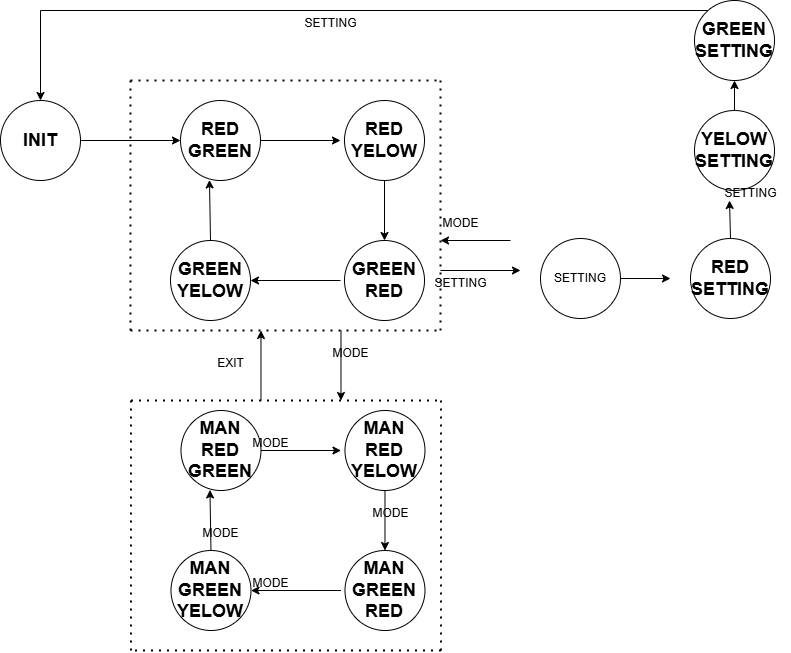

The diagram above was exported from draw.io. Its source (the exported page's mxGraphModel, read from the mxfile embedded in the PNG):
<mxGraphModel dx="1000" dy="530" grid="1" gridSize="10" guides="1" tooltips="1" connect="1" arrows="1" fold="1" page="1" pageScale="1" pageWidth="827" pageHeight="1169" math="0" shadow="0">
  <root>
    <mxCell id="0" />
    <mxCell id="1" parent="0" />
    <mxCell id="7dhvWgaeTet0PydxwfCP-2" value="&lt;h2&gt;RED GREEN&lt;/h2&gt;" style="ellipse;whiteSpace=wrap;html=1;aspect=fixed;" vertex="1" parent="1">
      <mxGeometry x="200" y="110" width="80" height="80" as="geometry" />
    </mxCell>
    <mxCell id="7dhvWgaeTet0PydxwfCP-3" value="&lt;h2&gt;RED YELOW&lt;/h2&gt;" style="ellipse;whiteSpace=wrap;html=1;aspect=fixed;" vertex="1" parent="1">
      <mxGeometry x="364" y="110" width="80" height="80" as="geometry" />
    </mxCell>
    <mxCell id="7dhvWgaeTet0PydxwfCP-4" value="&lt;h2&gt;GREEN YELOW&lt;/h2&gt;" style="ellipse;whiteSpace=wrap;html=1;aspect=fixed;" vertex="1" parent="1">
      <mxGeometry x="190" y="250" width="80" height="80" as="geometry" />
    </mxCell>
    <mxCell id="7dhvWgaeTet0PydxwfCP-5" value="&lt;h2&gt;GREEN RED&lt;/h2&gt;" style="ellipse;whiteSpace=wrap;html=1;aspect=fixed;" vertex="1" parent="1">
      <mxGeometry x="364" y="250" width="80" height="80" as="geometry" />
    </mxCell>
    <mxCell id="7dhvWgaeTet0PydxwfCP-6" value="&lt;h2&gt;INIT&lt;/h2&gt;" style="ellipse;whiteSpace=wrap;html=1;aspect=fixed;" vertex="1" parent="1">
      <mxGeometry x="20" y="110" width="80" height="80" as="geometry" />
    </mxCell>
    <mxCell id="7dhvWgaeTet0PydxwfCP-7" value="" style="endArrow=classic;html=1;rounded=0;exitX=1;exitY=0.5;exitDx=0;exitDy=0;entryX=0;entryY=0.5;entryDx=0;entryDy=0;" edge="1" parent="1" source="7dhvWgaeTet0PydxwfCP-6" target="7dhvWgaeTet0PydxwfCP-2">
      <mxGeometry width="50" height="50" relative="1" as="geometry">
        <mxPoint x="110" y="160" as="sourcePoint" />
        <mxPoint x="160" y="110" as="targetPoint" />
      </mxGeometry>
    </mxCell>
    <mxCell id="7dhvWgaeTet0PydxwfCP-8" value="" style="endArrow=classic;html=1;rounded=0;exitX=1;exitY=0.5;exitDx=0;exitDy=0;" edge="1" parent="1" source="7dhvWgaeTet0PydxwfCP-2">
      <mxGeometry width="50" height="50" relative="1" as="geometry">
        <mxPoint x="330" y="390" as="sourcePoint" />
        <mxPoint x="360" y="150" as="targetPoint" />
      </mxGeometry>
    </mxCell>
    <mxCell id="7dhvWgaeTet0PydxwfCP-9" value="" style="endArrow=classic;html=1;rounded=0;exitX=0.5;exitY=1;exitDx=0;exitDy=0;entryX=0.5;entryY=0;entryDx=0;entryDy=0;" edge="1" parent="1" source="7dhvWgaeTet0PydxwfCP-3" target="7dhvWgaeTet0PydxwfCP-5">
      <mxGeometry width="50" height="50" relative="1" as="geometry">
        <mxPoint x="330" y="390" as="sourcePoint" />
        <mxPoint x="380" y="340" as="targetPoint" />
      </mxGeometry>
    </mxCell>
    <mxCell id="7dhvWgaeTet0PydxwfCP-10" value="" style="endArrow=classic;html=1;rounded=0;entryX=1;entryY=0.5;entryDx=0;entryDy=0;" edge="1" parent="1" target="7dhvWgaeTet0PydxwfCP-4">
      <mxGeometry width="50" height="50" relative="1" as="geometry">
        <mxPoint x="360" y="290" as="sourcePoint" />
        <mxPoint x="380" y="340" as="targetPoint" />
      </mxGeometry>
    </mxCell>
    <mxCell id="7dhvWgaeTet0PydxwfCP-11" value="" style="endArrow=classic;html=1;rounded=0;exitX=0.5;exitY=0;exitDx=0;exitDy=0;entryX=0.362;entryY=0.993;entryDx=0;entryDy=0;entryPerimeter=0;" edge="1" parent="1" source="7dhvWgaeTet0PydxwfCP-4" target="7dhvWgaeTet0PydxwfCP-2">
      <mxGeometry width="50" height="50" relative="1" as="geometry">
        <mxPoint x="330" y="390" as="sourcePoint" />
        <mxPoint x="380" y="340" as="targetPoint" />
      </mxGeometry>
    </mxCell>
    <mxCell id="7dhvWgaeTet0PydxwfCP-23" value="&lt;h2&gt;MAN RED GREEN&lt;/h2&gt;" style="ellipse;whiteSpace=wrap;html=1;aspect=fixed;" vertex="1" parent="1">
      <mxGeometry x="200.48" y="420" width="80" height="80" as="geometry" />
    </mxCell>
    <mxCell id="7dhvWgaeTet0PydxwfCP-24" value="&lt;h2&gt;MAN RED YELOW&lt;/h2&gt;" style="ellipse;whiteSpace=wrap;html=1;aspect=fixed;" vertex="1" parent="1">
      <mxGeometry x="364.48" y="420" width="80" height="80" as="geometry" />
    </mxCell>
    <mxCell id="7dhvWgaeTet0PydxwfCP-25" value="&lt;h2&gt;MAN GREEN YELOW&lt;/h2&gt;" style="ellipse;whiteSpace=wrap;html=1;aspect=fixed;" vertex="1" parent="1">
      <mxGeometry x="190.48" y="560" width="80" height="80" as="geometry" />
    </mxCell>
    <mxCell id="7dhvWgaeTet0PydxwfCP-26" value="&lt;h2&gt;MAN GREEN RED&lt;/h2&gt;" style="ellipse;whiteSpace=wrap;html=1;aspect=fixed;" vertex="1" parent="1">
      <mxGeometry x="364.48" y="560" width="80" height="80" as="geometry" />
    </mxCell>
    <mxCell id="7dhvWgaeTet0PydxwfCP-27" value="" style="endArrow=classic;html=1;rounded=0;exitX=1;exitY=0.5;exitDx=0;exitDy=0;" edge="1" parent="1" source="7dhvWgaeTet0PydxwfCP-23">
      <mxGeometry width="50" height="50" relative="1" as="geometry">
        <mxPoint x="330.48" y="700" as="sourcePoint" />
        <mxPoint x="360.48" y="460" as="targetPoint" />
      </mxGeometry>
    </mxCell>
    <mxCell id="7dhvWgaeTet0PydxwfCP-28" value="" style="endArrow=classic;html=1;rounded=0;exitX=0.5;exitY=1;exitDx=0;exitDy=0;entryX=0.5;entryY=0;entryDx=0;entryDy=0;" edge="1" parent="1" source="7dhvWgaeTet0PydxwfCP-24" target="7dhvWgaeTet0PydxwfCP-26">
      <mxGeometry width="50" height="50" relative="1" as="geometry">
        <mxPoint x="330.48" y="700" as="sourcePoint" />
        <mxPoint x="380.48" y="650" as="targetPoint" />
      </mxGeometry>
    </mxCell>
    <mxCell id="7dhvWgaeTet0PydxwfCP-29" value="" style="endArrow=classic;html=1;rounded=0;entryX=1;entryY=0.5;entryDx=0;entryDy=0;" edge="1" parent="1" target="7dhvWgaeTet0PydxwfCP-25">
      <mxGeometry width="50" height="50" relative="1" as="geometry">
        <mxPoint x="360.48" y="600" as="sourcePoint" />
        <mxPoint x="380.48" y="650" as="targetPoint" />
      </mxGeometry>
    </mxCell>
    <mxCell id="7dhvWgaeTet0PydxwfCP-30" value="" style="endArrow=classic;html=1;rounded=0;exitX=0.5;exitY=0;exitDx=0;exitDy=0;entryX=0.362;entryY=0.993;entryDx=0;entryDy=0;entryPerimeter=0;" edge="1" parent="1" source="7dhvWgaeTet0PydxwfCP-25" target="7dhvWgaeTet0PydxwfCP-23">
      <mxGeometry width="50" height="50" relative="1" as="geometry">
        <mxPoint x="330.48" y="700" as="sourcePoint" />
        <mxPoint x="380.48" y="650" as="targetPoint" />
      </mxGeometry>
    </mxCell>
    <mxCell id="7dhvWgaeTet0PydxwfCP-32" value="" style="endArrow=none;dashed=1;html=1;dashPattern=1 3;strokeWidth=2;rounded=0;" edge="1" parent="1">
      <mxGeometry width="50" height="50" relative="1" as="geometry">
        <mxPoint x="150" y="90" as="sourcePoint" />
        <mxPoint x="460" y="90" as="targetPoint" />
      </mxGeometry>
    </mxCell>
    <mxCell id="7dhvWgaeTet0PydxwfCP-33" value="" style="endArrow=none;dashed=1;html=1;dashPattern=1 3;strokeWidth=2;rounded=0;" edge="1" parent="1">
      <mxGeometry width="50" height="50" relative="1" as="geometry">
        <mxPoint x="460" y="340" as="sourcePoint" />
        <mxPoint x="460" y="90" as="targetPoint" />
      </mxGeometry>
    </mxCell>
    <mxCell id="7dhvWgaeTet0PydxwfCP-35" value="" style="endArrow=none;dashed=1;html=1;dashPattern=1 3;strokeWidth=2;rounded=0;" edge="1" parent="1">
      <mxGeometry width="50" height="50" relative="1" as="geometry">
        <mxPoint x="150" y="340" as="sourcePoint" />
        <mxPoint x="460" y="340" as="targetPoint" />
      </mxGeometry>
    </mxCell>
    <mxCell id="7dhvWgaeTet0PydxwfCP-36" value="" style="endArrow=none;dashed=1;html=1;dashPattern=1 3;strokeWidth=2;rounded=0;" edge="1" parent="1">
      <mxGeometry width="50" height="50" relative="1" as="geometry">
        <mxPoint x="150" y="340" as="sourcePoint" />
        <mxPoint x="150" y="90" as="targetPoint" />
      </mxGeometry>
    </mxCell>
    <mxCell id="7dhvWgaeTet0PydxwfCP-37" value="" style="endArrow=none;dashed=1;html=1;dashPattern=1 3;strokeWidth=2;rounded=0;" edge="1" parent="1">
      <mxGeometry width="50" height="50" relative="1" as="geometry">
        <mxPoint x="150.48" y="410" as="sourcePoint" />
        <mxPoint x="460.48" y="410" as="targetPoint" />
      </mxGeometry>
    </mxCell>
    <mxCell id="7dhvWgaeTet0PydxwfCP-38" value="" style="endArrow=none;dashed=1;html=1;dashPattern=1 3;strokeWidth=2;rounded=0;" edge="1" parent="1">
      <mxGeometry width="50" height="50" relative="1" as="geometry">
        <mxPoint x="460.48" y="660" as="sourcePoint" />
        <mxPoint x="460.48" y="410" as="targetPoint" />
      </mxGeometry>
    </mxCell>
    <mxCell id="7dhvWgaeTet0PydxwfCP-39" value="" style="endArrow=none;dashed=1;html=1;dashPattern=1 3;strokeWidth=2;rounded=0;" edge="1" parent="1">
      <mxGeometry width="50" height="50" relative="1" as="geometry">
        <mxPoint x="460.48" y="660" as="sourcePoint" />
        <mxPoint x="150.48" y="660" as="targetPoint" />
      </mxGeometry>
    </mxCell>
    <mxCell id="7dhvWgaeTet0PydxwfCP-40" value="" style="endArrow=none;dashed=1;html=1;dashPattern=1 3;strokeWidth=2;rounded=0;" edge="1" parent="1">
      <mxGeometry width="50" height="50" relative="1" as="geometry">
        <mxPoint x="150.48" y="660" as="sourcePoint" />
        <mxPoint x="150.48" y="410" as="targetPoint" />
      </mxGeometry>
    </mxCell>
    <mxCell id="7dhvWgaeTet0PydxwfCP-43" value="" style="endArrow=classic;html=1;rounded=0;" edge="1" parent="1">
      <mxGeometry width="50" height="50" relative="1" as="geometry">
        <mxPoint x="360.48" y="340" as="sourcePoint" />
        <mxPoint x="360.48" y="410" as="targetPoint" />
      </mxGeometry>
    </mxCell>
    <mxCell id="7dhvWgaeTet0PydxwfCP-44" value="" style="endArrow=classic;html=1;rounded=0;" edge="1" parent="1">
      <mxGeometry width="50" height="50" relative="1" as="geometry">
        <mxPoint x="280.48" y="410" as="sourcePoint" />
        <mxPoint x="280.48" y="340" as="targetPoint" />
      </mxGeometry>
    </mxCell>
    <mxCell id="7dhvWgaeTet0PydxwfCP-61" value="" style="edgeStyle=orthogonalEdgeStyle;rounded=0;orthogonalLoop=1;jettySize=auto;html=1;entryX=0.5;entryY=0;entryDx=0;entryDy=0;" edge="1" parent="1" source="7dhvWgaeTet0PydxwfCP-46" target="7dhvWgaeTet0PydxwfCP-6">
      <mxGeometry relative="1" as="geometry">
        <mxPoint x="60" y="40" as="targetPoint" />
        <Array as="points">
          <mxPoint x="754" y="20" />
          <mxPoint x="60" y="20" />
        </Array>
      </mxGeometry>
    </mxCell>
    <mxCell id="7dhvWgaeTet0PydxwfCP-46" value="&lt;h2&gt;GREEN SETTING&lt;/h2&gt;" style="ellipse;whiteSpace=wrap;html=1;aspect=fixed;" vertex="1" parent="1">
      <mxGeometry x="714" y="10" width="80" height="80" as="geometry" />
    </mxCell>
    <mxCell id="7dhvWgaeTet0PydxwfCP-47" value="&lt;h2&gt;RED SETTING&lt;/h2&gt;" style="ellipse;whiteSpace=wrap;html=1;aspect=fixed;" vertex="1" parent="1">
      <mxGeometry x="710" y="248" width="80" height="80" as="geometry" />
    </mxCell>
    <mxCell id="7dhvWgaeTet0PydxwfCP-48" value="&lt;h2&gt;YELOW SETTING&lt;/h2&gt;" style="ellipse;whiteSpace=wrap;html=1;aspect=fixed;" vertex="1" parent="1">
      <mxGeometry x="714" y="120" width="80" height="80" as="geometry" />
    </mxCell>
    <mxCell id="7dhvWgaeTet0PydxwfCP-50" value="" style="endArrow=classic;html=1;rounded=0;exitX=0.5;exitY=0;exitDx=0;exitDy=0;entryX=0.5;entryY=1;entryDx=0;entryDy=0;" edge="1" parent="1" source="7dhvWgaeTet0PydxwfCP-48" target="7dhvWgaeTet0PydxwfCP-46">
      <mxGeometry width="50" height="50" relative="1" as="geometry">
        <mxPoint x="730" y="330" as="sourcePoint" />
        <mxPoint x="680" y="380" as="targetPoint" />
      </mxGeometry>
    </mxCell>
    <mxCell id="7dhvWgaeTet0PydxwfCP-51" value="" style="endArrow=classic;html=1;rounded=0;exitX=0.5;exitY=0;exitDx=0;exitDy=0;" edge="1" parent="1" source="7dhvWgaeTet0PydxwfCP-47">
      <mxGeometry width="50" height="50" relative="1" as="geometry">
        <mxPoint x="730" y="330" as="sourcePoint" />
        <mxPoint x="749" y="210" as="targetPoint" />
      </mxGeometry>
    </mxCell>
    <mxCell id="7dhvWgaeTet0PydxwfCP-57" value="" style="endArrow=classic;html=1;rounded=0;" edge="1" parent="1">
      <mxGeometry width="50" height="50" relative="1" as="geometry">
        <mxPoint x="460" y="280" as="sourcePoint" />
        <mxPoint x="540" y="280" as="targetPoint" />
      </mxGeometry>
    </mxCell>
    <mxCell id="7dhvWgaeTet0PydxwfCP-58" value="" style="endArrow=classic;html=1;rounded=0;" edge="1" parent="1">
      <mxGeometry width="50" height="50" relative="1" as="geometry">
        <mxPoint x="530" y="250" as="sourcePoint" />
        <mxPoint x="460" y="250" as="targetPoint" />
      </mxGeometry>
    </mxCell>
    <mxCell id="7dhvWgaeTet0PydxwfCP-62" value="MODE" style="text;html=1;align=center;verticalAlign=middle;resizable=0;points=[];autosize=1;strokeColor=none;fillColor=none;" vertex="1" parent="1">
      <mxGeometry x="340" y="348" width="60" height="30" as="geometry" />
    </mxCell>
    <mxCell id="7dhvWgaeTet0PydxwfCP-63" value="EXIT" style="text;html=1;align=center;verticalAlign=middle;resizable=0;points=[];autosize=1;strokeColor=none;fillColor=none;" vertex="1" parent="1">
      <mxGeometry x="225" y="358" width="50" height="30" as="geometry" />
    </mxCell>
    <mxCell id="7dhvWgaeTet0PydxwfCP-64" value="SETTING" style="text;html=1;align=center;verticalAlign=middle;resizable=0;points=[];autosize=1;strokeColor=none;fillColor=none;" vertex="1" parent="1">
      <mxGeometry x="440" y="278" width="80" height="30" as="geometry" />
    </mxCell>
    <mxCell id="7dhvWgaeTet0PydxwfCP-65" value="MODE" style="text;html=1;align=center;verticalAlign=middle;resizable=0;points=[];autosize=1;strokeColor=none;fillColor=none;" vertex="1" parent="1">
      <mxGeometry x="450" y="218" width="60" height="30" as="geometry" />
    </mxCell>
    <mxCell id="7dhvWgaeTet0PydxwfCP-67" value="SETTING" style="text;html=1;align=center;verticalAlign=middle;resizable=0;points=[];autosize=1;strokeColor=none;fillColor=none;" vertex="1" parent="1">
      <mxGeometry x="730" y="188" width="80" height="30" as="geometry" />
    </mxCell>
    <mxCell id="7dhvWgaeTet0PydxwfCP-68" value="SETTING" style="text;html=1;align=center;verticalAlign=middle;resizable=0;points=[];autosize=1;strokeColor=none;fillColor=none;" vertex="1" parent="1">
      <mxGeometry x="310" y="18" width="80" height="30" as="geometry" />
    </mxCell>
    <mxCell id="7dhvWgaeTet0PydxwfCP-69" value="MODE" style="text;html=1;align=center;verticalAlign=middle;resizable=0;points=[];autosize=1;strokeColor=none;fillColor=none;" vertex="1" parent="1">
      <mxGeometry x="380" y="508" width="60" height="30" as="geometry" />
    </mxCell>
    <mxCell id="7dhvWgaeTet0PydxwfCP-70" value="MODE" style="text;html=1;align=center;verticalAlign=middle;resizable=0;points=[];autosize=1;strokeColor=none;fillColor=none;" vertex="1" parent="1">
      <mxGeometry x="260" y="578" width="60" height="30" as="geometry" />
    </mxCell>
    <mxCell id="7dhvWgaeTet0PydxwfCP-71" value="MODE" style="text;html=1;align=center;verticalAlign=middle;resizable=0;points=[];autosize=1;strokeColor=none;fillColor=none;" vertex="1" parent="1">
      <mxGeometry x="210" y="528" width="60" height="30" as="geometry" />
    </mxCell>
    <mxCell id="7dhvWgaeTet0PydxwfCP-72" value="MODE" style="text;html=1;align=center;verticalAlign=middle;resizable=0;points=[];autosize=1;strokeColor=none;fillColor=none;" vertex="1" parent="1">
      <mxGeometry x="260" y="438" width="60" height="30" as="geometry" />
    </mxCell>
    <mxCell id="7dhvWgaeTet0PydxwfCP-73" value="SETTING" style="ellipse;whiteSpace=wrap;html=1;aspect=fixed;" vertex="1" parent="1">
      <mxGeometry x="560" y="248" width="80" height="80" as="geometry" />
    </mxCell>
    <mxCell id="7dhvWgaeTet0PydxwfCP-76" value="" style="endArrow=classic;html=1;rounded=0;exitX=1;exitY=0.5;exitDx=0;exitDy=0;" edge="1" parent="1" source="7dhvWgaeTet0PydxwfCP-73">
      <mxGeometry width="50" height="50" relative="1" as="geometry">
        <mxPoint x="390" y="210" as="sourcePoint" />
        <mxPoint x="690" y="288" as="targetPoint" />
      </mxGeometry>
    </mxCell>
  </root>
</mxGraphModel>